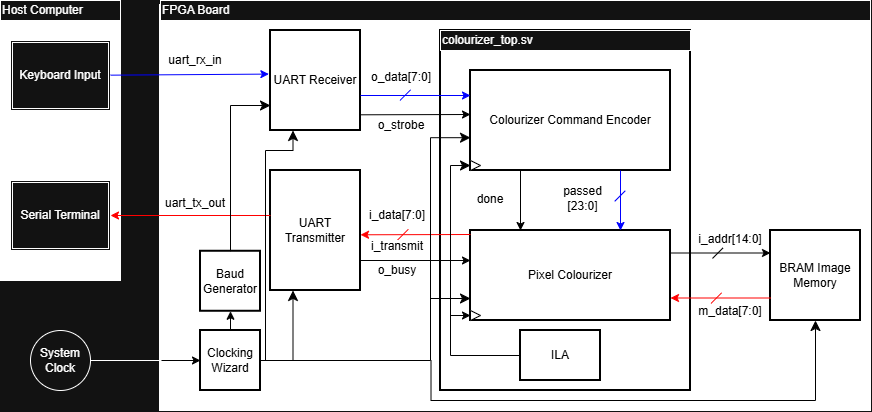

The diagram above was exported from draw.io. Its source (the exported page's mxGraphModel, read from the mxfile embedded in the PNG):
<mxGraphModel dx="1042" dy="527" grid="1" gridSize="10" guides="1" tooltips="1" connect="1" arrows="1" fold="1" page="1" pageScale="1" pageWidth="850" pageHeight="1100" math="0" shadow="0">
  <root>
    <mxCell id="0" />
    <mxCell id="1" parent="0" />
    <mxCell id="-s9YMWN9R4q373E9Igo2-1" parent="1" style="rounded=0;whiteSpace=wrap;html=1;fillColor=light-dark(#FFFFFF,#FFFFFF);" value="" vertex="1">
      <mxGeometry height="280" width="120" x="40" y="80" as="geometry" />
    </mxCell>
    <mxCell id="-s9YMWN9R4q373E9Igo2-2" parent="1" style="rounded=0;whiteSpace=wrap;html=1;align=left;" value="Host Computer" vertex="1">
      <mxGeometry height="20" width="120" x="40" y="80" as="geometry" />
    </mxCell>
    <mxCell id="-s9YMWN9R4q373E9Igo2-4" parent="1" style="shape=ext;double=1;rounded=0;whiteSpace=wrap;html=1;" value="Keyboard Input" vertex="1">
      <mxGeometry height="70" width="100" x="50" y="120" as="geometry" />
    </mxCell>
    <mxCell id="-s9YMWN9R4q373E9Igo2-5" parent="1" style="shape=ext;double=1;rounded=0;whiteSpace=wrap;html=1;" value="Serial Terminal" vertex="1">
      <mxGeometry height="70" width="100" x="50" y="260" as="geometry" />
    </mxCell>
    <mxCell id="-s9YMWN9R4q373E9Igo2-6" parent="1" style="rounded=0;whiteSpace=wrap;html=1;fillColor=light-dark(#FFFFFF,#FFFFFF);strokeWidth=2;" value="" vertex="1">
      <mxGeometry height="405" width="710" x="200" y="85" as="geometry" />
    </mxCell>
    <mxCell id="-s9YMWN9R4q373E9Igo2-7" parent="1" style="rounded=0;whiteSpace=wrap;html=1;align=left;" value="FPGA Board" vertex="1">
      <mxGeometry height="20" width="710" x="200" y="80" as="geometry" />
    </mxCell>
    <mxCell id="-s9YMWN9R4q373E9Igo2-8" parent="1" style="ellipse;whiteSpace=wrap;html=1;aspect=fixed;" value="System Clock" vertex="1">
      <mxGeometry height="60" width="60" x="70" y="410" as="geometry" />
    </mxCell>
    <mxCell id="-s9YMWN9R4q373E9Igo2-10" parent="1" style="rounded=0;whiteSpace=wrap;html=1;strokeColor=light-dark(#000000,#000000);fillColor=light-dark(#FFFFFF,#FFFFFF);fontColor=light-dark(#000000,#000000);strokeWidth=2;" value="UART Receiver" vertex="1">
      <mxGeometry height="100" width="90" x="310" y="110" as="geometry" />
    </mxCell>
    <mxCell id="-s9YMWN9R4q373E9Igo2-11" edge="1" parent="1" source="-s9YMWN9R4q373E9Igo2-4" style="endArrow=classic;html=1;rounded=0;entryX=-0.018;entryY=0.436;entryDx=0;entryDy=0;entryPerimeter=0;strokeColor=light-dark(#000000,#0000FF);" target="-s9YMWN9R4q373E9Igo2-10" value="">
      <mxGeometry height="50" relative="1" width="50" as="geometry">
        <mxPoint x="400" y="290" as="sourcePoint" />
        <mxPoint x="450" y="240" as="targetPoint" />
      </mxGeometry>
    </mxCell>
    <mxCell id="-s9YMWN9R4q373E9Igo2-12" parent="1" style="rounded=0;whiteSpace=wrap;html=1;strokeColor=light-dark(#000000,#FFFFFF);fillColor=light-dark(#FFFFFF,#FFFFFF);fontColor=light-dark(#000000,#000000);" value="uart_rx_in" vertex="1">
      <mxGeometry height="20" width="50" x="210" y="130" as="geometry" />
    </mxCell>
    <mxCell id="-s9YMWN9R4q373E9Igo2-14" parent="1" style="rounded=0;whiteSpace=wrap;html=1;fillColor=light-dark(#FFFFFF,#FFFFFF);strokeColor=light-dark(#000000,#000000);fontColor=light-dark(#000000,#000000);strokeWidth=2;" value="" vertex="1">
      <mxGeometry height="360" width="250" x="480" y="110" as="geometry" />
    </mxCell>
    <mxCell id="-s9YMWN9R4q373E9Igo2-13" parent="1" style="rounded=0;whiteSpace=wrap;html=1;fillColor=light-dark(#FFFFFF,#FFFFFF);strokeColor=light-dark(#000000,#000000);fontColor=light-dark(#000000,#000000);strokeWidth=2;" value="Colourizer Command Encoder" vertex="1">
      <mxGeometry height="100" width="200" x="510" y="150" as="geometry" />
    </mxCell>
    <mxCell id="-s9YMWN9R4q373E9Igo2-16" parent="1" style="rounded=0;whiteSpace=wrap;html=1;align=left;" value="colourizer_top.sv" vertex="1">
      <mxGeometry height="20" width="250" x="480" y="110" as="geometry" />
    </mxCell>
    <mxCell id="-s9YMWN9R4q373E9Igo2-17" parent="1" style="rounded=0;whiteSpace=wrap;html=1;fillColor=light-dark(#FFFFFF,#FFFFFF);strokeColor=light-dark(#000000,#000000);fontColor=light-dark(#000000,#000000);strokeWidth=2;" value="Pixel Colourizer" vertex="1">
      <mxGeometry height="90" width="200" x="510" y="310" as="geometry" />
    </mxCell>
    <mxCell id="-s9YMWN9R4q373E9Igo2-19" parent="1" style="rounded=0;whiteSpace=wrap;html=1;strokeColor=light-dark(#000000,#000000);fillColor=light-dark(#FFFFFF,#FFFFFF);fontColor=light-dark(#000000,#000000);strokeWidth=2;" value="BRAM Image Memory" vertex="1">
      <mxGeometry height="90" width="90" x="810" y="310" as="geometry" />
    </mxCell>
    <mxCell id="-s9YMWN9R4q373E9Igo2-20" edge="1" parent="1" source="-s9YMWN9R4q373E9Igo2-13" style="endArrow=classic;html=1;rounded=0;entryX=0.25;entryY=0;entryDx=0;entryDy=0;exitX=0.25;exitY=1;exitDx=0;exitDy=0;strokeColor=light-dark(#000000,#000000);" target="-s9YMWN9R4q373E9Igo2-17" value="">
      <mxGeometry height="50" relative="1" width="50" as="geometry">
        <mxPoint x="430" y="290" as="sourcePoint" />
        <mxPoint x="480" y="240" as="targetPoint" />
      </mxGeometry>
    </mxCell>
    <mxCell id="-s9YMWN9R4q373E9Igo2-21" edge="1" parent="1" source="-s9YMWN9R4q373E9Igo2-13" style="endArrow=classic;html=1;rounded=0;entryX=0.75;entryY=0;entryDx=0;entryDy=0;exitX=0.75;exitY=1;exitDx=0;exitDy=0;strokeColor=light-dark(#000000,#0000FF);" target="-s9YMWN9R4q373E9Igo2-17" value="">
      <mxGeometry height="50" relative="1" width="50" as="geometry">
        <mxPoint x="638.28" y="250" as="sourcePoint" />
        <mxPoint x="638.28" y="310" as="targetPoint" />
      </mxGeometry>
    </mxCell>
    <mxCell id="-s9YMWN9R4q373E9Igo2-22" parent="1" style="line;strokeWidth=2;html=1;strokeColor=light-dark(#000000,#0000FF);rotation=-45;" value="" vertex="1">
      <mxGeometry height="15.82" width="15.86" x="613.27" y="267.9" as="geometry" />
    </mxCell>
    <mxCell id="-s9YMWN9R4q373E9Igo2-29" parent="1" style="rounded=0;whiteSpace=wrap;html=1;rotation=0;strokeColor=light-dark(#FFFFFF,#FFFFFF);fillColor=light-dark(#FFFFFF,#FFFFFF);fontColor=light-dark(#000000,#000000);" value="done" vertex="1">
      <mxGeometry height="17.9" width="20" x="520" y="270" as="geometry" />
    </mxCell>
    <mxCell id="-s9YMWN9R4q373E9Igo2-30" parent="1" style="rounded=0;whiteSpace=wrap;html=1;rotation=0;strokeColor=light-dark(#FFFFFF,#FFFFFF);fillColor=light-dark(#FFFFFF,#FFFFFF);fontColor=light-dark(#000000,#000000);" value="passed&lt;div&gt;[23:0]&lt;/div&gt;" vertex="1">
      <mxGeometry height="20" width="45" x="600" y="267.9" as="geometry" />
    </mxCell>
    <mxCell id="-s9YMWN9R4q373E9Igo2-31" edge="1" parent="1" style="endArrow=classic;html=1;rounded=0;entryX=0;entryY=0.25;entryDx=0;entryDy=0;strokeColor=light-dark(#000000,#0000FF);" target="-s9YMWN9R4q373E9Igo2-13" value="">
      <mxGeometry height="50" relative="1" width="50" as="geometry">
        <mxPoint x="400" y="175" as="sourcePoint" />
        <mxPoint x="580" y="240" as="targetPoint" />
      </mxGeometry>
    </mxCell>
    <mxCell id="-s9YMWN9R4q373E9Igo2-32" parent="1" style="line;strokeWidth=1;html=1;strokeColor=light-dark(#000000,#0000FF);rotation=-45;" value="" vertex="1">
      <mxGeometry height="9.16" width="15" x="652" y="270.96" as="geometry" />
    </mxCell>
    <mxCell id="-s9YMWN9R4q373E9Igo2-35" parent="1" style="line;strokeWidth=1;html=1;rotation=-45;strokeColor=light-dark(#000000,#0000FF);" value="" vertex="1">
      <mxGeometry height="13.25" width="15" x="437.28" y="168" as="geometry" />
    </mxCell>
    <mxCell id="-s9YMWN9R4q373E9Igo2-37" parent="1" style="rounded=0;whiteSpace=wrap;html=1;rotation=0;strokeColor=light-dark(#FFFFFF,#FFFFFF);fillColor=light-dark(#FFFFFF,#FFFFFF);fontColor=light-dark(#000000,#000000);" value="o_data[7:0]" vertex="1">
      <mxGeometry height="20" width="50" x="415.51" y="147" as="geometry" />
    </mxCell>
    <mxCell id="-s9YMWN9R4q373E9Igo2-38" edge="1" parent="1" style="endArrow=classic;html=1;rounded=0;strokeColor=light-dark(#000000,#000000);" value="">
      <mxGeometry height="50" relative="1" width="50" as="geometry">
        <mxPoint x="400" y="194.3" as="sourcePoint" />
        <mxPoint x="510" y="194" as="targetPoint" />
      </mxGeometry>
    </mxCell>
    <mxCell id="-s9YMWN9R4q373E9Igo2-39" parent="1" style="rounded=0;whiteSpace=wrap;html=1;rotation=0;strokeColor=light-dark(#FFFFFF,#FFFFFF);fillColor=light-dark(#FFFFFF,#FFFFFF);fontColor=light-dark(#000000,#000000);" value="o_strobe" vertex="1">
      <mxGeometry height="10" width="50" x="415.51" y="200" as="geometry" />
    </mxCell>
    <mxCell id="-s9YMWN9R4q373E9Igo2-40" edge="1" parent="1" source="-s9YMWN9R4q373E9Igo2-17" style="endArrow=classic;html=1;rounded=0;entryX=0;entryY=0.25;entryDx=0;entryDy=0;exitX=1;exitY=0.25;exitDx=0;exitDy=0;strokeColor=light-dark(#000000,#000000);" target="-s9YMWN9R4q373E9Igo2-19" value="">
      <mxGeometry height="50" relative="1" width="50" as="geometry">
        <mxPoint x="530" y="290" as="sourcePoint" />
        <mxPoint x="580" y="240" as="targetPoint" />
      </mxGeometry>
    </mxCell>
    <mxCell id="-s9YMWN9R4q373E9Igo2-41" parent="1" style="rounded=0;whiteSpace=wrap;html=1;rotation=0;strokeColor=light-dark(#FFFFFF,#FFFFFF);fillColor=light-dark(#FFFFFF,#FFFFFF);fontColor=light-dark(#000000,#000000);" value="i_addr[14:0]" vertex="1">
      <mxGeometry height="17.9" width="20" x="760" y="310" as="geometry" />
    </mxCell>
    <mxCell id="-s9YMWN9R4q373E9Igo2-42" edge="1" parent="1" source="-s9YMWN9R4q373E9Igo2-19" style="endArrow=classic;html=1;rounded=0;entryX=1;entryY=0.75;entryDx=0;entryDy=0;exitX=0;exitY=0.75;exitDx=0;exitDy=0;strokeColor=light-dark(#000000,#FF0000);" target="-s9YMWN9R4q373E9Igo2-17" value="">
      <mxGeometry height="50" relative="1" width="50" as="geometry">
        <mxPoint x="530" y="290" as="sourcePoint" />
        <mxPoint x="580" y="240" as="targetPoint" />
      </mxGeometry>
    </mxCell>
    <mxCell id="-s9YMWN9R4q373E9Igo2-75" edge="1" parent="1" source="-s9YMWN9R4q373E9Igo2-49" style="edgeStyle=orthogonalEdgeStyle;rounded=0;orthogonalLoop=1;jettySize=auto;html=1;" target="-s9YMWN9R4q373E9Igo2-47" value="">
      <mxGeometry relative="1" as="geometry" />
    </mxCell>
    <mxCell id="-s9YMWN9R4q373E9Igo2-43" parent="1" style="rounded=0;whiteSpace=wrap;html=1;rotation=0;strokeColor=light-dark(#FFFFFF,#FFFFFF);fillColor=light-dark(#FFFFFF,#FFFFFF);fontColor=light-dark(#000000,#000000);" value="m_data[7:0]" vertex="1">
      <mxGeometry height="17.9" width="20" x="760" y="382.1" as="geometry" />
    </mxCell>
    <mxCell id="-s9YMWN9R4q373E9Igo2-44" parent="1" style="rounded=0;whiteSpace=wrap;html=1;strokeColor=light-dark(#000000,#000000);fillColor=light-dark(#FFFFFF,#FFFFFF);fontColor=light-dark(#000000,#000000);strokeWidth=2;" value="UART Transmitter" vertex="1">
      <mxGeometry height="120" width="90" x="310" y="250" as="geometry" />
    </mxCell>
    <mxCell id="-s9YMWN9R4q373E9Igo2-45" edge="1" parent="1" style="endArrow=classic;html=1;rounded=0;entryX=1;entryY=0.75;entryDx=0;entryDy=0;strokeColor=light-dark(#000000,#FF0000);strokeWidth=1;" value="">
      <mxGeometry height="50" relative="1" width="50" as="geometry">
        <mxPoint x="510" y="314" as="sourcePoint" />
        <mxPoint x="400" y="314.28999999999996" as="targetPoint" />
      </mxGeometry>
    </mxCell>
    <mxCell id="-s9YMWN9R4q373E9Igo2-65" edge="1" parent="1" source="-s9YMWN9R4q373E9Igo2-46" style="edgeStyle=orthogonalEdgeStyle;rounded=0;orthogonalLoop=1;jettySize=auto;html=1;" target="-s9YMWN9R4q373E9Igo2-39" value="">
      <mxGeometry relative="1" as="geometry" />
    </mxCell>
    <mxCell id="-s9YMWN9R4q373E9Igo2-46" parent="1" style="rounded=0;whiteSpace=wrap;html=1;rotation=0;strokeColor=light-dark(#FFFFFF,#FFFFFF);fillColor=light-dark(#FFFFFF,#FFFFFF);fontColor=light-dark(#000000,#000000);" value="i_data[7:0]" vertex="1">
      <mxGeometry height="10" width="50" x="412" y="290" as="geometry" />
    </mxCell>
    <mxCell id="-s9YMWN9R4q373E9Igo2-47" parent="1" style="line;strokeWidth=1;html=1;rotation=-45;fillColor=light-dark(#FFFFFF,#000000);strokeColor=light-dark(#000000,#000000);" value="" vertex="1">
      <mxGeometry height="13.25" width="15" x="749.79" y="326" as="geometry" />
    </mxCell>
    <mxCell id="-s9YMWN9R4q373E9Igo2-60" edge="1" parent="1" source="-s9YMWN9R4q373E9Igo2-44" style="endArrow=classic;html=1;rounded=0;exitX=1;exitY=0.75;exitDx=0;exitDy=0;strokeColor=light-dark(#000000,#020202);" value="">
      <mxGeometry height="50" relative="1" width="50" as="geometry">
        <mxPoint x="499.1100000000001" y="338.40999999999997" as="sourcePoint" />
        <mxPoint x="510" y="340" as="targetPoint" />
      </mxGeometry>
    </mxCell>
    <mxCell id="-s9YMWN9R4q373E9Igo2-62" parent="1" style="line;strokeWidth=1;html=1;rotation=-45;strokeColor=light-dark(#000000,#FF0000);" value="" vertex="1">
      <mxGeometry height="13.25" width="15" x="435" y="307.5" as="geometry" />
    </mxCell>
    <mxCell id="-s9YMWN9R4q373E9Igo2-63" parent="1" style="rounded=0;whiteSpace=wrap;html=1;rotation=0;strokeColor=light-dark(#FFFFFF,#FFFFFF);fillColor=light-dark(#FFFFFF,#FFFFFF);fontColor=light-dark(#000000,#000000);" value="i_transmit" vertex="1">
      <mxGeometry height="10" width="50" x="412" y="320.76" as="geometry" />
    </mxCell>
    <mxCell id="-s9YMWN9R4q373E9Igo2-49" parent="1" style="line;strokeWidth=1;html=1;strokeColor=light-dark(#000000,#FF0000);rotation=-45;" value="" vertex="1">
      <mxGeometry height="13.25" width="15" x="748.3100000000001" y="371" as="geometry" />
    </mxCell>
    <mxCell id="-s9YMWN9R4q373E9Igo2-78" parent="1" style="rounded=0;whiteSpace=wrap;html=1;rotation=0;strokeColor=light-dark(#FFFFFF,#FFFFFF);fillColor=light-dark(#FFFFFF,#FFFFFF);fontColor=light-dark(#000000,#000000);" value="o_busy" vertex="1">
      <mxGeometry height="10" width="50" x="412" y="345" as="geometry" />
    </mxCell>
    <mxCell id="-s9YMWN9R4q373E9Igo2-80" edge="1" parent="1" style="endArrow=classic;html=1;rounded=0;entryX=1;entryY=0.5;entryDx=0;entryDy=0;strokeColor=light-dark(#000000,#FF0000);" target="-s9YMWN9R4q373E9Igo2-5" value="">
      <mxGeometry height="50" relative="1" width="50" as="geometry">
        <mxPoint x="310" y="295" as="sourcePoint" />
        <mxPoint x="580" y="230" as="targetPoint" />
      </mxGeometry>
    </mxCell>
    <mxCell id="-s9YMWN9R4q373E9Igo2-81" parent="1" style="rounded=0;whiteSpace=wrap;html=1;strokeColor=light-dark(#000000,#FFFFFF);fillColor=light-dark(#FFFFFF,#FFFFFF);fontColor=light-dark(#000000,#000000);" value="uart_tx_out" vertex="1">
      <mxGeometry height="20" width="50" x="210" y="272.5" as="geometry" />
    </mxCell>
    <mxCell id="-s9YMWN9R4q373E9Igo2-83" parent="1" style="whiteSpace=wrap;html=1;aspect=fixed;strokeColor=light-dark(#000000,#000000);fillColor=light-dark(#FFFFFF,#FFFFFF);fontColor=light-dark(#000000,#000000);strokeWidth=2;" value="Clocking Wizard" vertex="1">
      <mxGeometry height="60" width="60" x="240" y="410" as="geometry" />
    </mxCell>
    <mxCell id="-s9YMWN9R4q373E9Igo2-86" parent="1" style="whiteSpace=wrap;html=1;aspect=fixed;strokeColor=light-dark(#000000,#000000);fillColor=light-dark(#FFFFFF,#FFFFFF);fontColor=light-dark(#000000,#000000);strokeWidth=2;" value="Baud Generator" vertex="1">
      <mxGeometry height="60" width="60" x="240" y="330.76" as="geometry" />
    </mxCell>
    <mxCell id="-s9YMWN9R4q373E9Igo2-87" edge="1" parent="1" style="endArrow=classic;html=1;rounded=0;strokeColor=light-dark(#000000,#000000);" value="">
      <mxGeometry height="50" relative="1" width="50" as="geometry">
        <mxPoint x="200" y="440" as="sourcePoint" />
        <mxPoint x="240" y="440" as="targetPoint" />
      </mxGeometry>
    </mxCell>
    <mxCell id="-s9YMWN9R4q373E9Igo2-91" edge="1" parent="1" source="-s9YMWN9R4q373E9Igo2-83" style="endArrow=classic;html=1;rounded=0;entryX=0.5;entryY=1;entryDx=0;entryDy=0;strokeColor=light-dark(#000000,#000000);" target="-s9YMWN9R4q373E9Igo2-86" value="">
      <mxGeometry height="50" relative="1" width="50" as="geometry">
        <mxPoint x="530" y="280" as="sourcePoint" />
        <mxPoint x="580" y="230" as="targetPoint" />
      </mxGeometry>
    </mxCell>
    <mxCell id="-s9YMWN9R4q373E9Igo2-92" edge="1" parent="1" source="-s9YMWN9R4q373E9Igo2-86" style="edgeStyle=elbowEdgeStyle;elbow=horizontal;endArrow=classic;html=1;curved=0;rounded=0;endSize=8;startSize=8;entryX=0;entryY=0.75;entryDx=0;entryDy=0;exitX=0.5;exitY=0;exitDx=0;exitDy=0;strokeColor=light-dark(#000000,#000000);" target="-s9YMWN9R4q373E9Igo2-10" value="">
      <mxGeometry height="50" relative="1" width="50" as="geometry">
        <Array as="points">
          <mxPoint x="270" y="260" />
        </Array>
        <mxPoint x="530" y="280" as="sourcePoint" />
        <mxPoint x="580" y="230" as="targetPoint" />
      </mxGeometry>
    </mxCell>
    <mxCell id="-s9YMWN9R4q373E9Igo2-90" edge="1" parent="1" style="endArrow=none;html=1;rounded=0;entryX=1;entryY=0.5;entryDx=0;entryDy=0;" target="-s9YMWN9R4q373E9Igo2-8" value="">
      <mxGeometry height="50" relative="1" width="50" as="geometry">
        <mxPoint x="201" y="440" as="sourcePoint" />
        <mxPoint x="580" y="230" as="targetPoint" />
      </mxGeometry>
    </mxCell>
    <mxCell id="-s9YMWN9R4q373E9Igo2-94" edge="1" parent="1" source="-s9YMWN9R4q373E9Igo2-83" style="edgeStyle=elbowEdgeStyle;elbow=horizontal;endArrow=classic;html=1;curved=0;rounded=0;endSize=8;startSize=8;exitX=1;exitY=0.5;exitDx=0;exitDy=0;strokeColor=light-dark(#000000,#000000);entryX=0;entryY=0.672;entryDx=0;entryDy=0;entryPerimeter=0;" target="-s9YMWN9R4q373E9Igo2-13" value="">
      <mxGeometry height="50" relative="1" width="50" as="geometry">
        <Array as="points">
          <mxPoint x="470" y="340" />
        </Array>
        <mxPoint x="530" y="280" as="sourcePoint" />
        <mxPoint x="500" y="218" as="targetPoint" />
      </mxGeometry>
    </mxCell>
    <mxCell id="-s9YMWN9R4q373E9Igo2-96" edge="1" parent="1" style="edgeStyle=segmentEdgeStyle;endArrow=classic;html=1;curved=0;rounded=0;endSize=8;startSize=8;entryX=0;entryY=0.75;entryDx=0;entryDy=0;strokeColor=light-dark(#000000,#000000);" target="-s9YMWN9R4q373E9Igo2-17" value="">
      <mxGeometry height="50" relative="1" width="50" as="geometry">
        <mxPoint x="470" y="378" as="sourcePoint" />
        <mxPoint x="580" y="230" as="targetPoint" />
      </mxGeometry>
    </mxCell>
    <mxCell id="-s9YMWN9R4q373E9Igo2-100" edge="1" parent="1" style="edgeStyle=segmentEdgeStyle;endArrow=classic;html=1;curved=0;rounded=0;endSize=8;startSize=8;entryX=0.25;entryY=1;entryDx=0;entryDy=0;strokeColor=light-dark(#000000,#000000);" target="-s9YMWN9R4q373E9Igo2-44" value="">
      <mxGeometry height="50" relative="1" width="50" as="geometry">
        <mxPoint x="330" y="440" as="sourcePoint" />
        <mxPoint x="580" y="230" as="targetPoint" />
      </mxGeometry>
    </mxCell>
    <mxCell id="-s9YMWN9R4q373E9Igo2-101" edge="1" parent="1" style="edgeStyle=elbowEdgeStyle;elbow=vertical;endArrow=classic;html=1;curved=0;rounded=0;endSize=8;startSize=8;entryX=0.25;entryY=1;entryDx=0;entryDy=0;strokeColor=light-dark(#000000,#000000);" target="-s9YMWN9R4q373E9Igo2-10" value="">
      <mxGeometry height="50" relative="1" width="50" as="geometry">
        <Array as="points">
          <mxPoint x="320" y="230" />
        </Array>
        <mxPoint x="305" y="440" as="sourcePoint" />
        <mxPoint x="580" y="230" as="targetPoint" />
      </mxGeometry>
    </mxCell>
    <mxCell id="-s9YMWN9R4q373E9Igo2-102" parent="1" style="triangle;whiteSpace=wrap;html=1;strokeColor=light-dark(#000000,#000000);fillColor=light-dark(#000000,#FFFFFF);" value="" vertex="1">
      <mxGeometry height="10" width="10" x="510" y="390" as="geometry" />
    </mxCell>
    <mxCell id="-s9YMWN9R4q373E9Igo2-103" parent="1" style="triangle;whiteSpace=wrap;html=1;strokeColor=light-dark(#000000,#000000);fillColor=light-dark(#000000,#FFFFFF);" value="" vertex="1">
      <mxGeometry height="10" width="10" x="510" y="240" as="geometry" />
    </mxCell>
    <mxCell id="-s9YMWN9R4q373E9Igo2-104" parent="1" style="rounded=0;whiteSpace=wrap;html=1;strokeColor=light-dark(#FFFFFF,#000000);fillColor=light-dark(#FFFFFF,#FFFFFF);fontColor=light-dark(#000000,#000000);strokeWidth=2;" value="ILA" vertex="1">
      <mxGeometry height="50" width="80" x="560" y="410" as="geometry" />
    </mxCell>
    <mxCell id="-s9YMWN9R4q373E9Igo2-106" edge="1" parent="1" source="-s9YMWN9R4q373E9Igo2-104" style="edgeStyle=elbowEdgeStyle;elbow=horizontal;endArrow=classic;html=1;curved=0;rounded=0;endSize=8;startSize=8;entryX=0;entryY=0.5;entryDx=0;entryDy=0;exitX=0;exitY=0.5;exitDx=0;exitDy=0;strokeColor=light-dark(#000000,#000000);" target="-s9YMWN9R4q373E9Igo2-103" value="">
      <mxGeometry height="50" relative="1" width="50" as="geometry">
        <Array as="points">
          <mxPoint x="490" y="273.75" />
        </Array>
        <mxPoint x="560" y="451.25" as="sourcePoint" />
        <mxPoint x="510" y="248.75" as="targetPoint" />
      </mxGeometry>
    </mxCell>
    <mxCell id="-s9YMWN9R4q373E9Igo2-112" edge="1" parent="1" style="endArrow=classic;html=1;rounded=0;entryX=0;entryY=0.5;entryDx=0;entryDy=0;strokeColor=light-dark(#000000,#000000);strokeWidth=1;endFill=1;" target="-s9YMWN9R4q373E9Igo2-102" value="">
      <mxGeometry height="50" relative="1" width="50" as="geometry">
        <mxPoint x="490" y="395" as="sourcePoint" />
        <mxPoint x="580" y="230" as="targetPoint" />
      </mxGeometry>
    </mxCell>
    <mxCell id="-s9YMWN9R4q373E9Igo2-118" parent="1" style="line;strokeWidth=1;direction=south;html=1;strokeColor=light-dark(#000000,#000000);" value="" vertex="1">
      <mxGeometry height="40" width="10" x="465.51" y="440" as="geometry" />
    </mxCell>
    <mxCell id="-s9YMWN9R4q373E9Igo2-119" edge="1" parent="1" source="-s9YMWN9R4q373E9Igo2-118" style="edgeStyle=segmentEdgeStyle;endArrow=classic;html=1;curved=0;rounded=0;endSize=8;startSize=8;entryX=0.5;entryY=1;entryDx=0;entryDy=0;exitX=1;exitY=0.5;exitDx=0;exitDy=0;exitPerimeter=0;strokeColor=light-dark(#000000,#000000);" target="-s9YMWN9R4q373E9Igo2-19" value="">
      <mxGeometry height="50" relative="1" width="50" as="geometry">
        <mxPoint x="460" y="280" as="sourcePoint" />
        <mxPoint x="510" y="230" as="targetPoint" />
      </mxGeometry>
    </mxCell>
  </root>
</mxGraphModel>